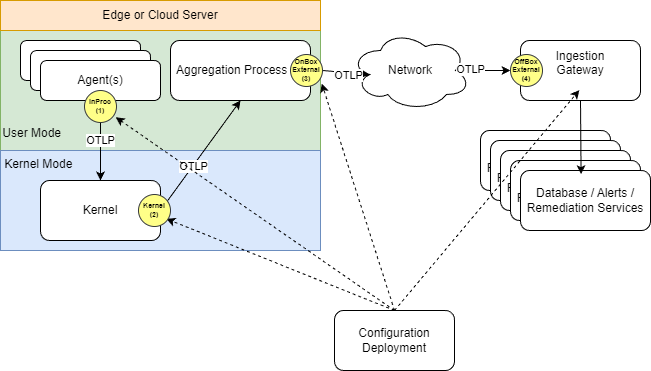

The diagram above was exported from draw.io. Its source (the exported page's mxGraphModel, read from the mxfile embedded in the PNG):
<mxGraphModel dx="767" dy="567" grid="1" gridSize="10" guides="1" tooltips="1" connect="1" arrows="0" fold="1" page="1" pageScale="1" pageWidth="827" pageHeight="1169" math="0" shadow="0">
  <root>
    <mxCell id="WIyWlLk6GJQsqaUBKTNV-0" />
    <mxCell id="WIyWlLk6GJQsqaUBKTNV-1" parent="WIyWlLk6GJQsqaUBKTNV-0" />
    <mxCell id="Ji26STUYplzQVVDQYfk5-15" value="&lt;div&gt;&lt;span style=&quot;background-color: transparent; color: light-dark(rgb(0, 0, 0), rgb(255, 255, 255));&quot;&gt;&lt;br&gt;&lt;/span&gt;&lt;/div&gt;&lt;div&gt;&lt;span style=&quot;background-color: transparent; color: light-dark(rgb(0, 0, 0), rgb(255, 255, 255));&quot;&gt;&lt;br&gt;&lt;/span&gt;&lt;/div&gt;&lt;div&gt;&lt;span style=&quot;background-color: transparent; color: light-dark(rgb(0, 0, 0), rgb(255, 255, 255));&quot;&gt;&lt;br&gt;&lt;/span&gt;&lt;/div&gt;&lt;div&gt;&lt;span style=&quot;background-color: transparent; color: light-dark(rgb(0, 0, 0), rgb(255, 255, 255));&quot;&gt;&lt;br&gt;&lt;/span&gt;&lt;/div&gt;&lt;div&gt;&lt;span style=&quot;background-color: transparent; color: light-dark(rgb(0, 0, 0), rgb(255, 255, 255));&quot;&gt;&lt;br&gt;&lt;/span&gt;&lt;/div&gt;&lt;div&gt;&lt;span style=&quot;background-color: transparent; color: light-dark(rgb(0, 0, 0), rgb(255, 255, 255));&quot;&gt;&lt;br&gt;&lt;/span&gt;&lt;/div&gt;&lt;div&gt;&lt;span style=&quot;background-color: transparent; color: light-dark(rgb(0, 0, 0), rgb(255, 255, 255));&quot;&gt;&lt;br&gt;&lt;/span&gt;&lt;/div&gt;&lt;div&gt;&lt;span style=&quot;background-color: transparent; color: light-dark(rgb(0, 0, 0), rgb(255, 255, 255));&quot;&gt;&lt;br&gt;&lt;/span&gt;&lt;/div&gt;&lt;div&gt;&lt;span style=&quot;background-color: transparent; color: light-dark(rgb(0, 0, 0), rgb(255, 255, 255));&quot;&gt;User Mode&amp;nbsp; &amp;nbsp; &amp;nbsp; &amp;nbsp; &amp;nbsp; &amp;nbsp; &amp;nbsp; &amp;nbsp; &amp;nbsp; &amp;nbsp; &amp;nbsp; &amp;nbsp; &amp;nbsp; &amp;nbsp; &amp;nbsp; &amp;nbsp; &amp;nbsp; &amp;nbsp; &amp;nbsp; &amp;nbsp; &amp;nbsp; &amp;nbsp; &amp;nbsp; &amp;nbsp; &amp;nbsp; &amp;nbsp; &amp;nbsp; &amp;nbsp; &amp;nbsp; &amp;nbsp; &amp;nbsp; &amp;nbsp; &amp;nbsp; &amp;nbsp; &amp;nbsp; &amp;nbsp; &amp;nbsp; &amp;nbsp; &amp;nbsp; &amp;nbsp; &amp;nbsp;&lt;/span&gt;&lt;br&gt;&lt;/div&gt;&lt;div&gt;&lt;br&gt;&lt;/div&gt;" style="rounded=0;whiteSpace=wrap;html=1;fillColor=#d5e8d4;strokeColor=#82b366;" parent="WIyWlLk6GJQsqaUBKTNV-1" vertex="1">
      <mxGeometry x="20" y="90" width="320" height="120" as="geometry" />
    </mxCell>
    <mxCell id="Ji26STUYplzQVVDQYfk5-14" value="&lt;div&gt;&lt;span style=&quot;background-color: transparent; color: light-dark(rgb(0, 0, 0), rgb(255, 255, 255));&quot;&gt;Kernel Mode&amp;nbsp; &amp;nbsp; &amp;nbsp; &amp;nbsp; &amp;nbsp; &amp;nbsp; &amp;nbsp; &amp;nbsp; &amp;nbsp; &amp;nbsp; &amp;nbsp; &amp;nbsp; &amp;nbsp; &amp;nbsp; &amp;nbsp; &amp;nbsp; &amp;nbsp; &amp;nbsp; &amp;nbsp; &amp;nbsp; &amp;nbsp; &amp;nbsp; &amp;nbsp; &amp;nbsp; &amp;nbsp; &amp;nbsp; &amp;nbsp; &amp;nbsp; &amp;nbsp; &amp;nbsp; &amp;nbsp; &amp;nbsp; &amp;nbsp; &amp;nbsp; &amp;nbsp; &amp;nbsp; &amp;nbsp; &amp;nbsp; &amp;nbsp; &amp;nbsp; &amp;nbsp;&lt;/span&gt;&lt;/div&gt;&lt;div&gt;&lt;span style=&quot;background-color: transparent; color: light-dark(rgb(0, 0, 0), rgb(255, 255, 255));&quot;&gt;&lt;br&gt;&lt;/span&gt;&lt;/div&gt;&lt;div&gt;&lt;span style=&quot;background-color: transparent; color: light-dark(rgb(0, 0, 0), rgb(255, 255, 255));&quot;&gt;&lt;br&gt;&lt;/span&gt;&lt;/div&gt;&lt;div&gt;&lt;span style=&quot;background-color: transparent; color: light-dark(rgb(0, 0, 0), rgb(255, 255, 255));&quot;&gt;&lt;br&gt;&lt;/span&gt;&lt;/div&gt;&lt;div&gt;&lt;span style=&quot;background-color: transparent; color: light-dark(rgb(0, 0, 0), rgb(255, 255, 255));&quot;&gt;&lt;br&gt;&lt;/span&gt;&lt;/div&gt;" style="rounded=0;whiteSpace=wrap;html=1;fillColor=#dae8fc;strokeColor=#6c8ebf;" parent="WIyWlLk6GJQsqaUBKTNV-1" vertex="1">
      <mxGeometry x="20" y="210" width="320" height="100" as="geometry" />
    </mxCell>
    <mxCell id="Ji26STUYplzQVVDQYfk5-1" value="Kernel" style="rounded=1;whiteSpace=wrap;html=1;" parent="WIyWlLk6GJQsqaUBKTNV-1" vertex="1">
      <mxGeometry x="60" y="240" width="120" height="60" as="geometry" />
    </mxCell>
    <mxCell id="Ji26STUYplzQVVDQYfk5-4" value="Aggregation Process&amp;nbsp; &amp;nbsp; &amp;nbsp;" style="rounded=1;whiteSpace=wrap;html=1;" parent="WIyWlLk6GJQsqaUBKTNV-1" vertex="1">
      <mxGeometry x="190" y="100" width="140" height="60" as="geometry" />
    </mxCell>
    <mxCell id="Ji26STUYplzQVVDQYfk5-5" value="" style="endArrow=classic;html=1;rounded=0;exitX=1;exitY=0.5;exitDx=0;exitDy=0;entryX=0.5;entryY=1;entryDx=0;entryDy=0;" parent="WIyWlLk6GJQsqaUBKTNV-1" source="Ji26STUYplzQVVDQYfk5-1" target="Ji26STUYplzQVVDQYfk5-4" edge="1">
      <mxGeometry width="50" height="50" relative="1" as="geometry">
        <mxPoint x="500" y="420" as="sourcePoint" />
        <mxPoint x="550" y="370" as="targetPoint" />
      </mxGeometry>
    </mxCell>
    <mxCell id="Ji26STUYplzQVVDQYfk5-28" value="OTLP" style="edgeLabel;html=1;align=center;verticalAlign=middle;resizable=0;points=[];" parent="Ji26STUYplzQVVDQYfk5-5" vertex="1" connectable="0">
      <mxGeometry x="-0.1912" relative="1" as="geometry">
        <mxPoint as="offset" />
      </mxGeometry>
    </mxCell>
    <mxCell id="Ji26STUYplzQVVDQYfk5-6" value="" style="endArrow=classic;html=1;rounded=0;exitX=0.5;exitY=1;exitDx=0;exitDy=0;entryX=0.5;entryY=0;entryDx=0;entryDy=0;" parent="WIyWlLk6GJQsqaUBKTNV-1" source="Ji26STUYplzQVVDQYfk5-3" target="Ji26STUYplzQVVDQYfk5-1" edge="1">
      <mxGeometry width="50" height="50" relative="1" as="geometry">
        <mxPoint x="790" y="630" as="sourcePoint" />
        <mxPoint x="840" y="580" as="targetPoint" />
      </mxGeometry>
    </mxCell>
    <mxCell id="Ji26STUYplzQVVDQYfk5-27" value="OTLP" style="edgeLabel;html=1;align=center;verticalAlign=middle;resizable=0;points=[];" parent="Ji26STUYplzQVVDQYfk5-6" vertex="1" connectable="0">
      <mxGeometry x="0.0017" relative="1" as="geometry">
        <mxPoint as="offset" />
      </mxGeometry>
    </mxCell>
    <mxCell id="Ji26STUYplzQVVDQYfk5-7" value="Network" style="ellipse;shape=cloud;whiteSpace=wrap;html=1;" parent="WIyWlLk6GJQsqaUBKTNV-1" vertex="1">
      <mxGeometry x="370" y="90" width="120" height="80" as="geometry" />
    </mxCell>
    <mxCell id="Ji26STUYplzQVVDQYfk5-8" value="" style="endArrow=classic;html=1;rounded=0;entryX=0.16;entryY=0.55;entryDx=0;entryDy=0;entryPerimeter=0;exitX=1;exitY=0.5;exitDx=0;exitDy=0;" parent="WIyWlLk6GJQsqaUBKTNV-1" source="mihLVXfl9d89XfFVnp2_-6" target="Ji26STUYplzQVVDQYfk5-7" edge="1">
      <mxGeometry width="50" height="50" relative="1" as="geometry">
        <mxPoint x="370" y="140" as="sourcePoint" />
        <mxPoint x="420" y="90" as="targetPoint" />
      </mxGeometry>
    </mxCell>
    <mxCell id="Ji26STUYplzQVVDQYfk5-29" value="OTLP" style="edgeLabel;html=1;align=center;verticalAlign=middle;resizable=0;points=[];" parent="Ji26STUYplzQVVDQYfk5-8" vertex="1" connectable="0">
      <mxGeometry x="0.0842" y="-2" relative="1" as="geometry">
        <mxPoint as="offset" />
      </mxGeometry>
    </mxCell>
    <mxCell id="Ji26STUYplzQVVDQYfk5-9" value="" style="endArrow=classic;html=1;rounded=0;exitX=0.875;exitY=0.5;exitDx=0;exitDy=0;exitPerimeter=0;entryX=0;entryY=0.5;entryDx=0;entryDy=0;" parent="WIyWlLk6GJQsqaUBKTNV-1" source="mihLVXfl9d89XfFVnp2_-7" target="Ji26STUYplzQVVDQYfk5-10" edge="1">
      <mxGeometry width="50" height="50" relative="1" as="geometry">
        <mxPoint x="474" y="140" as="sourcePoint" />
        <mxPoint x="529" y="140" as="targetPoint" />
      </mxGeometry>
    </mxCell>
    <mxCell id="Ji26STUYplzQVVDQYfk5-10" value="Ingestion&lt;div&gt;Gateway&lt;/div&gt;&lt;div&gt;&lt;br&gt;&lt;/div&gt;" style="rounded=1;whiteSpace=wrap;html=1;" parent="WIyWlLk6GJQsqaUBKTNV-1" vertex="1">
      <mxGeometry x="540" y="100" width="120" height="60" as="geometry" />
    </mxCell>
    <mxCell id="Ji26STUYplzQVVDQYfk5-16" value="Edge or Cloud Server" style="rounded=0;whiteSpace=wrap;html=1;fillColor=#ffe6cc;strokeColor=#d79b00;" parent="WIyWlLk6GJQsqaUBKTNV-1" vertex="1">
      <mxGeometry x="20" y="60" width="320" height="30" as="geometry" />
    </mxCell>
    <mxCell id="Ji26STUYplzQVVDQYfk5-32" value="" style="group" parent="WIyWlLk6GJQsqaUBKTNV-1" vertex="1" connectable="0">
      <mxGeometry x="40" y="100" width="140" height="82" as="geometry" />
    </mxCell>
    <mxCell id="WIyWlLk6GJQsqaUBKTNV-3" value="Agent" style="rounded=1;whiteSpace=wrap;html=1;fontSize=12;glass=0;strokeWidth=1;shadow=0;" parent="Ji26STUYplzQVVDQYfk5-32" vertex="1">
      <mxGeometry width="120" height="40" as="geometry" />
    </mxCell>
    <mxCell id="Ji26STUYplzQVVDQYfk5-2" value="Agent" style="rounded=1;whiteSpace=wrap;html=1;fontSize=12;glass=0;strokeWidth=1;shadow=0;" parent="Ji26STUYplzQVVDQYfk5-32" vertex="1">
      <mxGeometry x="10" y="10" width="120" height="40" as="geometry" />
    </mxCell>
    <mxCell id="Ji26STUYplzQVVDQYfk5-3" value="Agent(s)" style="rounded=1;whiteSpace=wrap;html=1;fontSize=12;glass=0;strokeWidth=1;shadow=0;" parent="Ji26STUYplzQVVDQYfk5-32" vertex="1">
      <mxGeometry x="20" y="20" width="120" height="40" as="geometry" />
    </mxCell>
    <mxCell id="mihLVXfl9d89XfFVnp2_-4" value="InProc&lt;div&gt;(1)&lt;/div&gt;" style="ellipse;whiteSpace=wrap;html=1;aspect=fixed;fontSize=7;labelBackgroundColor=none;fillColor=#ffff88;strokeColor=#36393d;fontStyle=1" vertex="1" parent="Ji26STUYplzQVVDQYfk5-32">
      <mxGeometry x="64" y="50" width="32" height="32" as="geometry" />
    </mxCell>
    <mxCell id="Ji26STUYplzQVVDQYfk5-33" value="" style="group" parent="WIyWlLk6GJQsqaUBKTNV-1" vertex="1" connectable="0">
      <mxGeometry x="500" y="190" width="170" height="100" as="geometry" />
    </mxCell>
    <mxCell id="Ji26STUYplzQVVDQYfk5-22" value="Database / Alerts / Remediation Services" style="rounded=1;whiteSpace=wrap;html=1;" parent="Ji26STUYplzQVVDQYfk5-33" vertex="1">
      <mxGeometry width="130" height="60" as="geometry" />
    </mxCell>
    <mxCell id="Ji26STUYplzQVVDQYfk5-23" value="Database / Alerts / Remediation Services" style="rounded=1;whiteSpace=wrap;html=1;" parent="Ji26STUYplzQVVDQYfk5-33" vertex="1">
      <mxGeometry x="10" y="10" width="130" height="60" as="geometry" />
    </mxCell>
    <mxCell id="Ji26STUYplzQVVDQYfk5-24" value="Database / Alerts / Remediation Services" style="rounded=1;whiteSpace=wrap;html=1;" parent="Ji26STUYplzQVVDQYfk5-33" vertex="1">
      <mxGeometry x="20" y="20" width="130" height="60" as="geometry" />
    </mxCell>
    <mxCell id="Ji26STUYplzQVVDQYfk5-25" value="Database / Alerts / Remediation Services" style="rounded=1;whiteSpace=wrap;html=1;" parent="Ji26STUYplzQVVDQYfk5-33" vertex="1">
      <mxGeometry x="30" y="30" width="130" height="60" as="geometry" />
    </mxCell>
    <mxCell id="Ji26STUYplzQVVDQYfk5-26" value="Database / Alerts / Remediation Services" style="rounded=1;whiteSpace=wrap;html=1;" parent="Ji26STUYplzQVVDQYfk5-33" vertex="1">
      <mxGeometry x="40" y="40" width="130" height="60" as="geometry" />
    </mxCell>
    <mxCell id="Ji26STUYplzQVVDQYfk5-18" value="" style="endArrow=classic;html=1;rounded=0;exitX=0.5;exitY=1;exitDx=0;exitDy=0;entryX=0.466;entryY=0.061;entryDx=0;entryDy=0;entryPerimeter=0;" parent="WIyWlLk6GJQsqaUBKTNV-1" source="Ji26STUYplzQVVDQYfk5-10" target="Ji26STUYplzQVVDQYfk5-26" edge="1">
      <mxGeometry width="50" height="50" relative="1" as="geometry">
        <mxPoint x="500" y="420" as="sourcePoint" />
        <mxPoint x="640" y="200" as="targetPoint" />
      </mxGeometry>
    </mxCell>
    <mxCell id="Ji26STUYplzQVVDQYfk5-48" value="Configuration&lt;br&gt;Deployment" style="rounded=1;whiteSpace=wrap;html=1;" parent="WIyWlLk6GJQsqaUBKTNV-1" vertex="1">
      <mxGeometry x="354" y="370" width="120" height="60" as="geometry" />
    </mxCell>
    <mxCell id="Ji26STUYplzQVVDQYfk5-49" value="" style="endArrow=classic;html=1;rounded=0;exitX=0.5;exitY=0;exitDx=0;exitDy=0;entryX=0.871;entryY=0.76;entryDx=0;entryDy=0;entryPerimeter=0;dashed=1;" parent="WIyWlLk6GJQsqaUBKTNV-1" source="mihLVXfl9d89XfFVnp2_-5" edge="1">
      <mxGeometry width="50" height="50" relative="1" as="geometry">
        <mxPoint x="410" y="350" as="sourcePoint" />
        <mxPoint x="179.91999999999996" y="275.19999999999993" as="targetPoint" />
      </mxGeometry>
    </mxCell>
    <mxCell id="Ji26STUYplzQVVDQYfk5-50" value="" style="endArrow=classic;html=1;rounded=0;exitX=0.5;exitY=0;exitDx=0;exitDy=0;entryX=0.976;entryY=0.835;entryDx=0;entryDy=0;entryPerimeter=0;dashed=1;" parent="WIyWlLk6GJQsqaUBKTNV-1" source="Ji26STUYplzQVVDQYfk5-48" target="mihLVXfl9d89XfFVnp2_-4" edge="1">
      <mxGeometry width="50" height="50" relative="1" as="geometry">
        <mxPoint x="424" y="400" as="sourcePoint" />
        <mxPoint x="125.875" y="160.64" as="targetPoint" />
      </mxGeometry>
    </mxCell>
    <mxCell id="Ji26STUYplzQVVDQYfk5-51" value="" style="endArrow=classic;html=1;rounded=0;exitX=0.5;exitY=0;exitDx=0;exitDy=0;entryX=1;entryY=0.5;entryDx=0;entryDy=0;dashed=1;" parent="WIyWlLk6GJQsqaUBKTNV-1" source="mihLVXfl9d89XfFVnp2_-6" target="Ji26STUYplzQVVDQYfk5-4" edge="1">
      <mxGeometry width="50" height="50" relative="1" as="geometry">
        <mxPoint x="434" y="410" as="sourcePoint" />
        <mxPoint x="200" y="295" as="targetPoint" />
      </mxGeometry>
    </mxCell>
    <mxCell id="Ji26STUYplzQVVDQYfk5-52" value="" style="endArrow=classic;html=1;rounded=0;entryX=0.318;entryY=0.479;entryDx=0;entryDy=0;entryPerimeter=0;exitX=0.5;exitY=0;exitDx=0;exitDy=0;dashed=1;" parent="WIyWlLk6GJQsqaUBKTNV-1" source="Ji26STUYplzQVVDQYfk5-48" edge="1">
      <mxGeometry width="50" height="50" relative="1" as="geometry">
        <mxPoint x="400" y="470" as="sourcePoint" />
        <mxPoint x="598.8599999999999" y="149.57999999999993" as="targetPoint" />
      </mxGeometry>
    </mxCell>
    <mxCell id="mihLVXfl9d89XfFVnp2_-8" value="" style="endArrow=classic;html=1;rounded=0;exitX=0.5;exitY=0;exitDx=0;exitDy=0;entryX=0.871;entryY=0.76;entryDx=0;entryDy=0;entryPerimeter=0;dashed=1;" edge="1" parent="WIyWlLk6GJQsqaUBKTNV-1" source="Ji26STUYplzQVVDQYfk5-48" target="mihLVXfl9d89XfFVnp2_-5">
      <mxGeometry width="50" height="50" relative="1" as="geometry">
        <mxPoint x="400" y="350" as="sourcePoint" />
        <mxPoint x="179.91999999999996" y="275.19999999999993" as="targetPoint" />
      </mxGeometry>
    </mxCell>
    <mxCell id="mihLVXfl9d89XfFVnp2_-5" value="Kernel&lt;div&gt;(2)&lt;/div&gt;" style="ellipse;whiteSpace=wrap;html=1;aspect=fixed;fontSize=7;labelBackgroundColor=none;fillColor=#ffff88;strokeColor=#36393d;fontStyle=1" vertex="1" parent="WIyWlLk6GJQsqaUBKTNV-1">
      <mxGeometry x="158" y="254" width="32" height="32" as="geometry" />
    </mxCell>
    <mxCell id="mihLVXfl9d89XfFVnp2_-9" value="" style="endArrow=classic;html=1;rounded=0;entryX=0.16;entryY=0.55;entryDx=0;entryDy=0;entryPerimeter=0;exitX=1;exitY=0.5;exitDx=0;exitDy=0;" edge="1" parent="WIyWlLk6GJQsqaUBKTNV-1" source="Ji26STUYplzQVVDQYfk5-4" target="mihLVXfl9d89XfFVnp2_-6">
      <mxGeometry width="50" height="50" relative="1" as="geometry">
        <mxPoint x="330" y="130" as="sourcePoint" />
        <mxPoint x="389" y="134" as="targetPoint" />
      </mxGeometry>
    </mxCell>
    <mxCell id="mihLVXfl9d89XfFVnp2_-11" value="" style="endArrow=classic;html=1;rounded=0;exitX=0.5;exitY=0;exitDx=0;exitDy=0;entryX=1.004;entryY=0.442;entryDx=0;entryDy=0;dashed=1;entryPerimeter=0;" edge="1" parent="WIyWlLk6GJQsqaUBKTNV-1" source="Ji26STUYplzQVVDQYfk5-48" target="Ji26STUYplzQVVDQYfk5-15">
      <mxGeometry width="50" height="50" relative="1" as="geometry">
        <mxPoint x="400" y="350" as="sourcePoint" />
        <mxPoint x="330" y="130" as="targetPoint" />
      </mxGeometry>
    </mxCell>
    <mxCell id="mihLVXfl9d89XfFVnp2_-6" value="&lt;font&gt;OnBox&lt;/font&gt;&lt;div&gt;&lt;font&gt;External&lt;/font&gt;&lt;div&gt;&lt;font&gt;(3)&lt;/font&gt;&lt;/div&gt;&lt;/div&gt;" style="ellipse;whiteSpace=wrap;html=1;aspect=fixed;fontSize=7;labelBackgroundColor=none;fillColor=#ffff88;strokeColor=#36393d;fontStyle=1" vertex="1" parent="WIyWlLk6GJQsqaUBKTNV-1">
      <mxGeometry x="310" y="114" width="32" height="32" as="geometry" />
    </mxCell>
    <mxCell id="mihLVXfl9d89XfFVnp2_-12" value="" style="endArrow=classic;html=1;rounded=0;exitX=0.875;exitY=0.5;exitDx=0;exitDy=0;exitPerimeter=0;entryX=0;entryY=0.5;entryDx=0;entryDy=0;" edge="1" parent="WIyWlLk6GJQsqaUBKTNV-1" source="Ji26STUYplzQVVDQYfk5-7" target="mihLVXfl9d89XfFVnp2_-7">
      <mxGeometry width="50" height="50" relative="1" as="geometry">
        <mxPoint x="475" y="130" as="sourcePoint" />
        <mxPoint x="540" y="130" as="targetPoint" />
      </mxGeometry>
    </mxCell>
    <mxCell id="mihLVXfl9d89XfFVnp2_-13" value="OTLP" style="edgeLabel;html=1;align=center;verticalAlign=middle;resizable=0;points=[];" vertex="1" connectable="0" parent="mihLVXfl9d89XfFVnp2_-12">
      <mxGeometry x="-0.4542" y="1" relative="1" as="geometry">
        <mxPoint as="offset" />
      </mxGeometry>
    </mxCell>
    <mxCell id="mihLVXfl9d89XfFVnp2_-7" value="&lt;font&gt;OffBox&lt;/font&gt;&lt;div&gt;&lt;font&gt;External&lt;/font&gt;&lt;div&gt;&lt;font&gt;(4&lt;/font&gt;&lt;span style=&quot;color: light-dark(rgb(0, 0, 0), rgb(255, 255, 255));&quot;&gt;)&lt;/span&gt;&lt;/div&gt;&lt;/div&gt;" style="ellipse;whiteSpace=wrap;html=1;aspect=fixed;fontSize=7;labelBackgroundColor=none;fillColor=#ffff88;strokeColor=#36393d;fontStyle=1" vertex="1" parent="WIyWlLk6GJQsqaUBKTNV-1">
      <mxGeometry x="530" y="114" width="32" height="32" as="geometry" />
    </mxCell>
  </root>
</mxGraphModel>